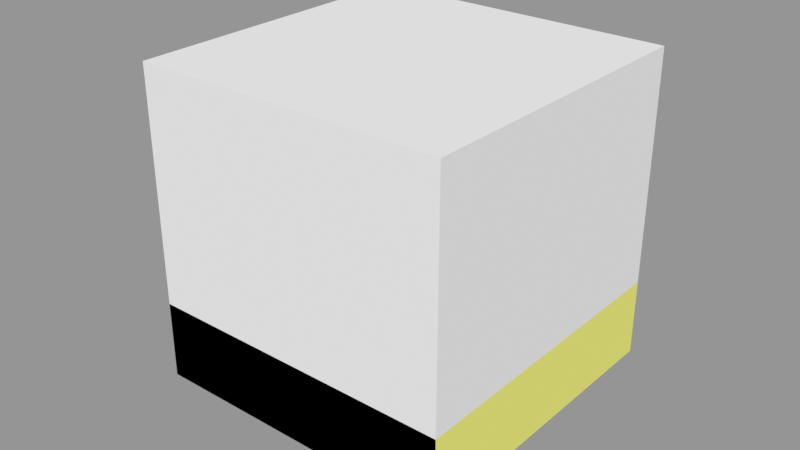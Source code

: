 # Source: xb_xyz_pb_geometry.blend  (saved by Blender 3.0.42; exported with 4.5.12 LTS)
import bpy
from mathutils import Matrix  # noqa: F401  (used for matrix-valued properties, if any)

bpy.ops.wm.read_factory_settings(use_empty=True)
scene = bpy.context.scene
scene.name = 'xb_pixels_flat_modifiers'

# ---- materials (node trees are filled in below, after node groups)
mat_material_red = bpy.data.materials.new('Material_red')
mat_material_red.use_transparent_shadow = False
mat_material_red.diffuse_color = (1.0, 0.0, 0.0, 1.0)
mat_inert = bpy.data.materials.new('INERT')
mat_inert.use_transparent_shadow = False
mat_inert.diffuse_color = (0.8, 0.8, 0.2, 1.0)

# ---- material node trees

# ---- meshes
me_circle = bpy.data.meshes.new('Circle')
me_circle.from_pydata([(-4.657e-10, 1.0, 7.451e-09), (-0.7071, 0.7071, 8.882e-16), (-1.0, -3.44e-08, -7.451e-09), (-0.7071, -0.7071, -1.054e-08), (8.789e-08, -1.0, -7.451e-09), (0.7071, -0.7071, 8.882e-16), (1.0, 2.612e-09, 7.451e-09), (0.7071, 0.7071, 1.054e-08)], [], [(0, 1, 2, 3, 4, 5, 6, 7)])
_uv = me_circle.uv_layers.new(name='UVMap')
_uv.uv.foreach_set('vector', [0.5, 1.0, 0.1464, 0.8536, 0.0, 0.5, 0.1464, 0.1464, 0.5, 0.0, 0.8536, 0.1464, 1.0, 0.5, 0.8536, 0.8536])
me_circle.materials.append(mat_material_red)
me_circle.use_remesh_fix_poles = True
me_circle.use_remesh_preserve_attributes = False
me_circle.use_mirror_vertex_groups = False
me_circle.update()
me_cube = bpy.data.meshes.new('Cube')
me_cube.from_pydata([(-1.3, -1.0, -1.0), (-1.3, -1.0, 1.0), (-1.3, 1.0, -1.0), (-1.3, 1.0, 1.0), (1.3, -1.0, -1.0), (1.3, -1.0, 1.0), (1.3, 1.0, -1.0), (1.3, 1.0, 1.0)], [], [(0, 1, 3, 2), (2, 3, 7, 6), (6, 7, 5, 4), (4, 5, 1, 0), (2, 6, 4, 0), (7, 3, 1, 5)])
_uv = me_cube.uv_layers.new(name='UVMap')
_uv.uv.foreach_set('vector', [0.375, 0.0, 0.625, 0.0, 0.625, 0.25, 0.375, 0.25, 0.375, 0.25, 0.625, 0.25, 0.625, 0.5, 0.375, 0.5, 0.375, 0.5, 0.625, 0.5, 0.625, 0.75, 0.375, 0.75, 0.375, 0.75, 0.625, 0.75, 0.625, 1.0, 0.375, 1.0, 0.125, 0.5, 0.375, 0.5, 0.375, 0.75, 0.125, 0.75, 0.625, 0.5, 0.875, 0.5, 0.875, 0.75, 0.625, 0.75])
me_cube.use_remesh_fix_poles = True
me_cube.use_remesh_preserve_attributes = False
me_cube.use_mirror_vertex_groups = False
me_cube.update()
me_cube_017 = bpy.data.meshes.new('Cube.017')
me_cube_017.from_pydata([(-1.0, -1.0, -1.0), (-1.0, -1.0, -0.5), (-1.0, 1.0, -1.0), (-1.0, 1.0, -0.5), (1.0, -1.0, -1.0), (1.0, -1.0, -0.5), (1.0, 1.0, -1.0), (1.0, 1.0, -0.5)], [], [(0, 1, 3, 2), (2, 3, 7, 6), (6, 7, 5, 4), (4, 5, 1, 0), (2, 6, 4, 0), (7, 3, 1, 5)])
_uv = me_cube_017.uv_layers.new(name='UVMap')
_uv.uv.foreach_set('vector', [0.375, 0.0, 0.625, 0.0, 0.625, 0.25, 0.375, 0.25, 0.375, 0.25, 0.625, 0.25, 0.625, 0.5, 0.375, 0.5, 0.375, 0.5, 0.625, 0.5, 0.625, 0.75, 0.375, 0.75, 0.375, 0.75, 0.625, 0.75, 0.625, 1.0, 0.375, 1.0, 0.125, 0.5, 0.375, 0.5, 0.375, 0.75, 0.125, 0.75, 0.625, 0.5, 0.875, 0.5, 0.875, 0.75, 0.625, 0.75])
me_cube_017.materials.append(mat_inert)
me_cube_017.use_remesh_fix_poles = True
me_cube_017.use_remesh_preserve_attributes = False
me_cube_017.use_mirror_vertex_groups = False
me_cube_017.update()

# ---- objects
ob_circle_pixels = bpy.data.objects.new('Circle_pixels', me_circle)
ob_domain = bpy.data.objects.new('Domain', me_cube)
ob_base = bpy.data.objects.new('Base', me_cube_017)

# ---- transforms, parenting, visibility, modifiers, constraints
ob_circle_pixels.location = (-0.45, -0.4, -0.49)
ob_circle_pixels.rotation_euler = (0.0, 0.0, -0.5236)
ob_circle_pixels.scale = (0.5, 0.5, 1.0)
ob_circle_pixels.show_name = True
ob_circle_pixels.lineart.crease_threshold = 0.0
_m = ob_circle_pixels.modifiers.new('Array', 'ARRAY')
_m.constant_offset_displace = (0.0, 0.0, 0.0)
_m.relative_offset_displace = (0.5, 1.0, 0.0)
ob_domain.location = (0.0, 0.0, 0.0)
ob_domain.scale = (0.7692, 1.0, 1.0)
ob_domain.display_type = 'WIRE'
ob_domain.show_wire = True
ob_domain.lineart.crease_threshold = 0.0
ob_base.location = (0.0, 0.0, 0.0)
ob_base.lineart.crease_threshold = 0.0

# ---- collection membership
scene.collection.objects.link(ob_circle_pixels)
scene.collection.objects.link(ob_domain)
scene.collection.objects.link(ob_base)

# ---- scene / render settings (as saved in the file)
scene.frame_start = 1; scene.frame_end = 250; scene.frame_set(1)
scene.render.engine = 'BLENDER_EEVEE_NEXT'
scene.cycles.use_denoising = False
scene.cycles.samples = 128
scene.cycles.sampling_pattern = 'TABULATED_SOBOL'
scene.cycles.use_adaptive_sampling = False
scene.cycles.use_light_tree = False
scene.view_settings.view_transform = 'Standard'
bpy.context.view_layer.update()

# ---- added for rendering (the .blend has no active camera and no usable light): camera, sun + grey world if the file has none
cam_auto = bpy.data.cameras.new('AutoCamera')
cam_auto.lens = 50.0
cam_auto.sensor_width = 36.0
cam_auto.clip_end = 1000.0
ob_auto_camera = bpy.data.objects.new('AutoCamera', cam_auto)
scene.collection.objects.link(ob_auto_camera)
ob_auto_camera.location = (3.65279, -4.45552, 2.90902)
ob_auto_camera.rotation_euler = (1.09748, -7.21219e-08, 0.694738)
scene.camera = ob_auto_camera
light_auto_sun = bpy.data.lights.new('AutoSun', 'SUN')
light_auto_sun.energy = 3.0
light_auto_sun.angle = 0.0523599
ob_auto_sun = bpy.data.objects.new('AutoSun', light_auto_sun)
scene.collection.objects.link(ob_auto_sun)
ob_auto_sun.rotation_euler = (0.872665, 0.174533, 0.523599)
if scene.world is None:
    world_auto = bpy.data.worlds.new('AutoWorld')
    world_auto.color = (0.3, 0.3, 0.3)
    scene.world = world_auto
bpy.context.view_layer.update()
